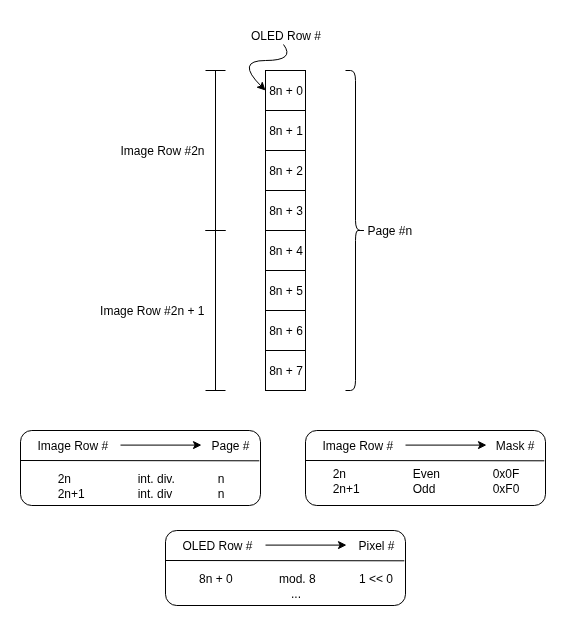

The diagram above was exported from draw.io. Its source (the exported page's mxGraphModel, read from the mxfile embedded in the PNG):
<mxGraphModel dx="613" dy="867" grid="1" gridSize="10" guides="1" tooltips="1" connect="1" arrows="1" fold="1" page="1" pageScale="1" pageWidth="850" pageHeight="1100" math="0" shadow="0">
  <root>
    <mxCell id="0" />
    <mxCell id="1" parent="0" />
    <mxCell id="fdWyvpvc90USrChZClDo-1" value="" style="rounded=0;whiteSpace=wrap;html=1;" vertex="1" parent="1">
      <mxGeometry x="360" y="160" width="40" height="160" as="geometry" />
    </mxCell>
    <mxCell id="fdWyvpvc90USrChZClDo-2" value="" style="rounded=0;whiteSpace=wrap;html=1;" vertex="1" parent="1">
      <mxGeometry x="360" y="320" width="40" height="160" as="geometry" />
    </mxCell>
    <mxCell id="fdWyvpvc90USrChZClDo-3" value="" style="endArrow=none;html=1;rounded=0;entryX=1;entryY=0.25;entryDx=0;entryDy=0;" edge="1" parent="1" target="fdWyvpvc90USrChZClDo-2">
      <mxGeometry width="50" height="50" relative="1" as="geometry">
        <mxPoint x="360" y="360" as="sourcePoint" />
        <mxPoint x="410" y="310" as="targetPoint" />
      </mxGeometry>
    </mxCell>
    <mxCell id="fdWyvpvc90USrChZClDo-4" value="" style="endArrow=none;html=1;rounded=0;entryX=1;entryY=0.5;entryDx=0;entryDy=0;" edge="1" parent="1" target="fdWyvpvc90USrChZClDo-2">
      <mxGeometry width="50" height="50" relative="1" as="geometry">
        <mxPoint x="360" y="400" as="sourcePoint" />
        <mxPoint x="410" y="350" as="targetPoint" />
      </mxGeometry>
    </mxCell>
    <mxCell id="fdWyvpvc90USrChZClDo-5" value="" style="endArrow=none;html=1;rounded=0;entryX=1;entryY=0.75;entryDx=0;entryDy=0;" edge="1" parent="1" target="fdWyvpvc90USrChZClDo-2">
      <mxGeometry width="50" height="50" relative="1" as="geometry">
        <mxPoint x="360" y="440" as="sourcePoint" />
        <mxPoint x="410" y="390" as="targetPoint" />
      </mxGeometry>
    </mxCell>
    <mxCell id="fdWyvpvc90USrChZClDo-6" value="" style="endArrow=none;html=1;rounded=0;entryX=1;entryY=0.75;entryDx=0;entryDy=0;" edge="1" parent="1" target="fdWyvpvc90USrChZClDo-1">
      <mxGeometry width="50" height="50" relative="1" as="geometry">
        <mxPoint x="360" y="280" as="sourcePoint" />
        <mxPoint x="410" y="230" as="targetPoint" />
      </mxGeometry>
    </mxCell>
    <mxCell id="fdWyvpvc90USrChZClDo-7" value="" style="endArrow=none;html=1;rounded=0;entryX=1;entryY=0.5;entryDx=0;entryDy=0;" edge="1" parent="1" target="fdWyvpvc90USrChZClDo-1">
      <mxGeometry width="50" height="50" relative="1" as="geometry">
        <mxPoint x="360" y="240" as="sourcePoint" />
        <mxPoint x="410" y="190" as="targetPoint" />
      </mxGeometry>
    </mxCell>
    <mxCell id="fdWyvpvc90USrChZClDo-8" value="" style="endArrow=none;html=1;rounded=0;entryX=1;entryY=0.25;entryDx=0;entryDy=0;" edge="1" parent="1" target="fdWyvpvc90USrChZClDo-1">
      <mxGeometry width="50" height="50" relative="1" as="geometry">
        <mxPoint x="360" y="200" as="sourcePoint" />
        <mxPoint x="410" y="150" as="targetPoint" />
      </mxGeometry>
    </mxCell>
    <mxCell id="fdWyvpvc90USrChZClDo-9" value="" style="shape=crossbar;whiteSpace=wrap;html=1;rounded=1;direction=south;" vertex="1" parent="1">
      <mxGeometry x="300" y="160" width="20" height="160" as="geometry" />
    </mxCell>
    <mxCell id="fdWyvpvc90USrChZClDo-10" value="" style="shape=crossbar;whiteSpace=wrap;html=1;rounded=1;direction=south;" vertex="1" parent="1">
      <mxGeometry x="300" y="320" width="20" height="160" as="geometry" />
    </mxCell>
    <mxCell id="fdWyvpvc90USrChZClDo-12" value="Image Row #2n" style="text;html=1;align=right;verticalAlign=middle;resizable=0;points=[];autosize=1;strokeColor=none;fillColor=none;" vertex="1" parent="1">
      <mxGeometry x="190" y="225" width="110" height="30" as="geometry" />
    </mxCell>
    <mxCell id="fdWyvpvc90USrChZClDo-13" value="Image Row #2n + 1" style="text;html=1;align=right;verticalAlign=middle;resizable=0;points=[];autosize=1;strokeColor=none;fillColor=none;" vertex="1" parent="1">
      <mxGeometry x="170" y="385" width="130" height="30" as="geometry" />
    </mxCell>
    <mxCell id="fdWyvpvc90USrChZClDo-14" value="" style="shape=curlyBracket;whiteSpace=wrap;html=1;rounded=1;flipH=1;labelPosition=right;verticalLabelPosition=middle;align=left;verticalAlign=middle;" vertex="1" parent="1">
      <mxGeometry x="440" y="160" width="20" height="320" as="geometry" />
    </mxCell>
    <mxCell id="fdWyvpvc90USrChZClDo-15" value="Page #n" style="text;html=1;align=left;verticalAlign=middle;resizable=0;points=[];autosize=1;strokeColor=none;fillColor=none;" vertex="1" parent="1">
      <mxGeometry x="460" y="305" width="70" height="30" as="geometry" />
    </mxCell>
    <mxCell id="fdWyvpvc90USrChZClDo-16" value="8n + 0" style="text;html=1;align=center;verticalAlign=middle;resizable=0;points=[];autosize=1;strokeColor=none;fillColor=none;" vertex="1" parent="1">
      <mxGeometry x="350" y="165" width="60" height="30" as="geometry" />
    </mxCell>
    <mxCell id="fdWyvpvc90USrChZClDo-17" value="8n + 1" style="text;html=1;align=center;verticalAlign=middle;resizable=0;points=[];autosize=1;strokeColor=none;fillColor=none;" vertex="1" parent="1">
      <mxGeometry x="350" y="205" width="60" height="30" as="geometry" />
    </mxCell>
    <mxCell id="fdWyvpvc90USrChZClDo-18" value="8n + 2" style="text;html=1;align=center;verticalAlign=middle;resizable=0;points=[];autosize=1;strokeColor=none;fillColor=none;" vertex="1" parent="1">
      <mxGeometry x="350" y="245" width="60" height="30" as="geometry" />
    </mxCell>
    <mxCell id="fdWyvpvc90USrChZClDo-19" value="8n + 3" style="text;html=1;align=center;verticalAlign=middle;resizable=0;points=[];autosize=1;strokeColor=none;fillColor=none;" vertex="1" parent="1">
      <mxGeometry x="350" y="285" width="60" height="30" as="geometry" />
    </mxCell>
    <mxCell id="fdWyvpvc90USrChZClDo-20" value="8n + 4" style="text;html=1;align=center;verticalAlign=middle;resizable=0;points=[];autosize=1;strokeColor=none;fillColor=none;" vertex="1" parent="1">
      <mxGeometry x="350" y="325" width="60" height="30" as="geometry" />
    </mxCell>
    <mxCell id="fdWyvpvc90USrChZClDo-21" value="8n + 5" style="text;html=1;align=center;verticalAlign=middle;resizable=0;points=[];autosize=1;strokeColor=none;fillColor=none;" vertex="1" parent="1">
      <mxGeometry x="350" y="365" width="60" height="30" as="geometry" />
    </mxCell>
    <mxCell id="fdWyvpvc90USrChZClDo-22" value="8n + 6" style="text;html=1;align=center;verticalAlign=middle;resizable=0;points=[];autosize=1;strokeColor=none;fillColor=none;" vertex="1" parent="1">
      <mxGeometry x="350" y="405" width="60" height="30" as="geometry" />
    </mxCell>
    <mxCell id="fdWyvpvc90USrChZClDo-23" value="8n + 7" style="text;html=1;align=center;verticalAlign=middle;resizable=0;points=[];autosize=1;strokeColor=none;fillColor=none;" vertex="1" parent="1">
      <mxGeometry x="350" y="445" width="60" height="30" as="geometry" />
    </mxCell>
    <mxCell id="fdWyvpvc90USrChZClDo-31" value="" style="group" vertex="1" connectable="0" parent="1">
      <mxGeometry x="115" y="520" width="240" height="75" as="geometry" />
    </mxCell>
    <mxCell id="fdWyvpvc90USrChZClDo-29" value="" style="rounded=1;whiteSpace=wrap;html=1;" vertex="1" parent="fdWyvpvc90USrChZClDo-31">
      <mxGeometry width="240" height="75" as="geometry" />
    </mxCell>
    <mxCell id="fdWyvpvc90USrChZClDo-24" value="Image Row #" style="text;html=1;align=left;verticalAlign=middle;resizable=0;points=[];autosize=1;strokeColor=none;fillColor=none;" vertex="1" parent="fdWyvpvc90USrChZClDo-31">
      <mxGeometry x="15" width="90" height="30" as="geometry" />
    </mxCell>
    <mxCell id="fdWyvpvc90USrChZClDo-25" value="Page #" style="text;html=1;align=right;verticalAlign=middle;resizable=0;points=[];autosize=1;strokeColor=none;fillColor=none;" vertex="1" parent="fdWyvpvc90USrChZClDo-31">
      <mxGeometry x="170" width="60" height="30" as="geometry" />
    </mxCell>
    <mxCell id="fdWyvpvc90USrChZClDo-27" value="2n&lt;span style=&quot;white-space: pre;&quot;&gt;&#09;&lt;/span&gt;&lt;span style=&quot;white-space: pre;&quot;&gt;&#09;&lt;span style=&quot;white-space: pre;&quot;&gt;&#09;&lt;/span&gt;&lt;/span&gt;int. div.&lt;span style=&quot;white-space: pre;&quot;&gt;&#09;&lt;/span&gt;&lt;span style=&quot;white-space: pre;&quot;&gt;&#09;&lt;/span&gt;n&lt;div&gt;2n+1&lt;span style=&quot;white-space: pre;&quot;&gt;&#09;&lt;span style=&quot;white-space: pre;&quot;&gt;&#09;&lt;/span&gt;&lt;/span&gt;int. div&lt;span style=&quot;white-space: pre;&quot;&gt;&#09;&lt;/span&gt;&lt;span style=&quot;white-space: pre;&quot;&gt;&#09;&lt;/span&gt;n&lt;/div&gt;" style="text;html=1;align=center;verticalAlign=middle;resizable=0;points=[];autosize=1;strokeColor=none;fillColor=none;" vertex="1" parent="fdWyvpvc90USrChZClDo-31">
      <mxGeometry x="25" y="35" width="190" height="40" as="geometry" />
    </mxCell>
    <mxCell id="fdWyvpvc90USrChZClDo-28" value="" style="endArrow=classic;html=1;rounded=0;" edge="1" parent="fdWyvpvc90USrChZClDo-31">
      <mxGeometry width="50" height="50" relative="1" as="geometry">
        <mxPoint x="100" y="14.6" as="sourcePoint" />
        <mxPoint x="181" y="14.6" as="targetPoint" />
      </mxGeometry>
    </mxCell>
    <mxCell id="fdWyvpvc90USrChZClDo-30" value="" style="endArrow=none;html=1;rounded=0;entryX=0.995;entryY=0.404;entryDx=0;entryDy=0;entryPerimeter=0;" edge="1" parent="fdWyvpvc90USrChZClDo-31" target="fdWyvpvc90USrChZClDo-29">
      <mxGeometry width="50" height="50" relative="1" as="geometry">
        <mxPoint y="30" as="sourcePoint" />
        <mxPoint x="75" y="-20" as="targetPoint" />
      </mxGeometry>
    </mxCell>
    <mxCell id="fdWyvpvc90USrChZClDo-32" value="" style="group" vertex="1" connectable="0" parent="1">
      <mxGeometry x="260" y="620" width="240" height="75" as="geometry" />
    </mxCell>
    <mxCell id="fdWyvpvc90USrChZClDo-33" value="" style="rounded=1;whiteSpace=wrap;html=1;" vertex="1" parent="fdWyvpvc90USrChZClDo-32">
      <mxGeometry width="240" height="75" as="geometry" />
    </mxCell>
    <mxCell id="fdWyvpvc90USrChZClDo-34" value="OLED Row #" style="text;html=1;align=left;verticalAlign=middle;resizable=0;points=[];autosize=1;strokeColor=none;fillColor=none;" vertex="1" parent="fdWyvpvc90USrChZClDo-32">
      <mxGeometry x="15" width="90" height="30" as="geometry" />
    </mxCell>
    <mxCell id="fdWyvpvc90USrChZClDo-35" value="Pixel #" style="text;html=1;align=right;verticalAlign=middle;resizable=0;points=[];autosize=1;strokeColor=none;fillColor=none;" vertex="1" parent="fdWyvpvc90USrChZClDo-32">
      <mxGeometry x="170" width="60" height="30" as="geometry" />
    </mxCell>
    <mxCell id="fdWyvpvc90USrChZClDo-36" value="8n + 0&lt;span style=&quot;white-space: pre;&quot;&gt;&#09;&lt;/span&gt;&lt;span style=&quot;white-space: pre;&quot;&gt;&#09;&lt;/span&gt;mod. 8&lt;span style=&quot;white-space: pre;&quot;&gt;&#09;&lt;/span&gt;&lt;span style=&quot;white-space: pre;&quot;&gt;&#09;&lt;/span&gt;1 &amp;lt;&amp;lt; 0&lt;div&gt;...&lt;/div&gt;" style="text;html=1;align=center;verticalAlign=middle;resizable=0;points=[];autosize=1;strokeColor=none;fillColor=none;" vertex="1" parent="fdWyvpvc90USrChZClDo-32">
      <mxGeometry x="20" y="35" width="220" height="40" as="geometry" />
    </mxCell>
    <mxCell id="fdWyvpvc90USrChZClDo-37" value="" style="endArrow=classic;html=1;rounded=0;" edge="1" parent="fdWyvpvc90USrChZClDo-32">
      <mxGeometry width="50" height="50" relative="1" as="geometry">
        <mxPoint x="100" y="14.6" as="sourcePoint" />
        <mxPoint x="181" y="14.6" as="targetPoint" />
      </mxGeometry>
    </mxCell>
    <mxCell id="fdWyvpvc90USrChZClDo-38" value="" style="endArrow=none;html=1;rounded=0;entryX=0.995;entryY=0.404;entryDx=0;entryDy=0;entryPerimeter=0;" edge="1" parent="fdWyvpvc90USrChZClDo-32" target="fdWyvpvc90USrChZClDo-33">
      <mxGeometry width="50" height="50" relative="1" as="geometry">
        <mxPoint y="30" as="sourcePoint" />
        <mxPoint x="75" y="-20" as="targetPoint" />
      </mxGeometry>
    </mxCell>
    <mxCell id="fdWyvpvc90USrChZClDo-39" value="" style="group" vertex="1" connectable="0" parent="1">
      <mxGeometry x="400" y="520" width="240" height="75" as="geometry" />
    </mxCell>
    <mxCell id="fdWyvpvc90USrChZClDo-40" value="" style="rounded=1;whiteSpace=wrap;html=1;" vertex="1" parent="fdWyvpvc90USrChZClDo-39">
      <mxGeometry width="240" height="75" as="geometry" />
    </mxCell>
    <mxCell id="fdWyvpvc90USrChZClDo-41" value="Image Row #" style="text;html=1;align=left;verticalAlign=middle;resizable=0;points=[];autosize=1;strokeColor=none;fillColor=none;" vertex="1" parent="fdWyvpvc90USrChZClDo-39">
      <mxGeometry x="15" width="90" height="30" as="geometry" />
    </mxCell>
    <mxCell id="fdWyvpvc90USrChZClDo-42" value="Mask #" style="text;html=1;align=right;verticalAlign=middle;resizable=0;points=[];autosize=1;strokeColor=none;fillColor=none;" vertex="1" parent="fdWyvpvc90USrChZClDo-39">
      <mxGeometry x="170" width="60" height="30" as="geometry" />
    </mxCell>
    <mxCell id="fdWyvpvc90USrChZClDo-43" value="2n&lt;span style=&quot;white-space: pre;&quot;&gt;&#09;&lt;/span&gt;&lt;span style=&quot;white-space: pre;&quot;&gt;&#09;&lt;span style=&quot;white-space: pre;&quot;&gt;&#09;&lt;/span&gt;&lt;/span&gt;Even&lt;span style=&quot;white-space: pre;&quot;&gt;&#09;&lt;span style=&quot;white-space: pre;&quot;&gt;&#09;&lt;/span&gt;&lt;/span&gt;0x0F&lt;div&gt;2n+1&lt;span style=&quot;white-space: pre;&quot;&gt;&#09;&lt;span style=&quot;white-space: pre;&quot;&gt;&#09;&lt;/span&gt;&lt;/span&gt;Odd&amp;nbsp;&lt;span style=&quot;white-space: pre;&quot;&gt;&#09;&lt;span style=&quot;white-space: pre;&quot;&gt;&#09;&lt;/span&gt;&lt;/span&gt;0xF0&lt;/div&gt;" style="text;html=1;align=center;verticalAlign=middle;resizable=0;points=[];autosize=1;strokeColor=none;fillColor=none;" vertex="1" parent="fdWyvpvc90USrChZClDo-39">
      <mxGeometry x="15" y="30" width="210" height="40" as="geometry" />
    </mxCell>
    <mxCell id="fdWyvpvc90USrChZClDo-44" value="" style="endArrow=classic;html=1;rounded=0;" edge="1" parent="fdWyvpvc90USrChZClDo-39">
      <mxGeometry width="50" height="50" relative="1" as="geometry">
        <mxPoint x="100" y="14.6" as="sourcePoint" />
        <mxPoint x="181" y="14.6" as="targetPoint" />
      </mxGeometry>
    </mxCell>
    <mxCell id="fdWyvpvc90USrChZClDo-45" value="" style="endArrow=none;html=1;rounded=0;entryX=0.995;entryY=0.404;entryDx=0;entryDy=0;entryPerimeter=0;" edge="1" parent="fdWyvpvc90USrChZClDo-39" target="fdWyvpvc90USrChZClDo-40">
      <mxGeometry width="50" height="50" relative="1" as="geometry">
        <mxPoint y="30" as="sourcePoint" />
        <mxPoint x="75" y="-20" as="targetPoint" />
      </mxGeometry>
    </mxCell>
    <mxCell id="fdWyvpvc90USrChZClDo-48" value="OLED Row #" style="text;html=1;align=center;verticalAlign=middle;resizable=0;points=[];autosize=1;strokeColor=none;fillColor=none;" vertex="1" parent="1">
      <mxGeometry x="335" y="110" width="90" height="30" as="geometry" />
    </mxCell>
    <mxCell id="fdWyvpvc90USrChZClDo-49" value="" style="curved=1;endArrow=classic;html=1;rounded=0;entryX=0.167;entryY=0.5;entryDx=0;entryDy=0;entryPerimeter=0;" edge="1" parent="1" target="fdWyvpvc90USrChZClDo-16">
      <mxGeometry width="50" height="50" relative="1" as="geometry">
        <mxPoint x="378" y="134" as="sourcePoint" />
        <mxPoint x="430" y="90" as="targetPoint" />
        <Array as="points">
          <mxPoint x="390" y="150" />
          <mxPoint x="330" y="150" />
        </Array>
      </mxGeometry>
    </mxCell>
  </root>
</mxGraphModel>